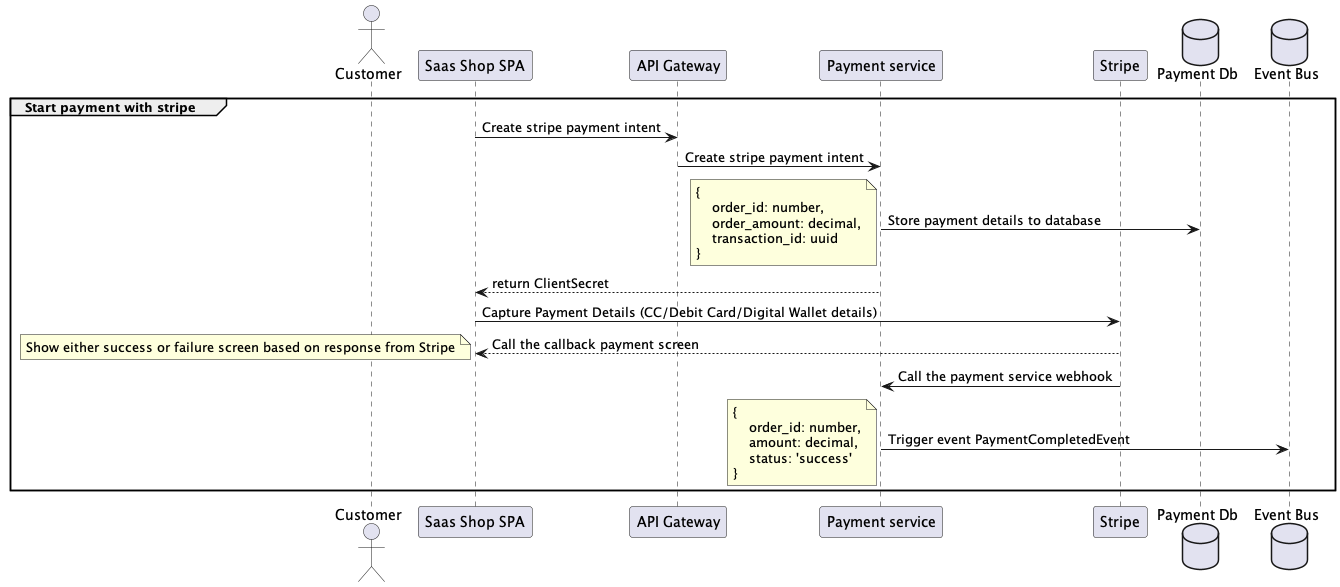

The diagram above was rendered by PlantUML. Its source (embedded in the PNG):
@startuml
'https://plantuml.com/sequence-diagram

actor Customer as customer
participant "Saas Shop SPA" as spa
participant "API Gateway" as apiGateway
participant "Payment service" as paymentService
participant Stripe as stripe
database "Payment Db" as paymentDb
database "Event Bus" as kafka

group Start payment with stripe
    spa -> apiGateway : Create stripe payment intent
    apiGateway -> paymentService : Create stripe payment intent
    paymentService -> paymentDb : Store payment details to database
    note left
        {
            order_id: number,
            order_amount: decimal,
            transaction_id: uuid
        }
    end note
    paymentService --> spa : return ClientSecret

    spa -> stripe : Capture Payment Details (CC/Debit Card/Digital Wallet details)
    stripe --> spa : Call the callback payment screen
    note left
        Show either success or failure screen based on response from Stripe
    end note

    stripe -> paymentService : Call the payment service webhook
    paymentService -> kafka : Trigger event PaymentCompletedEvent
    note left
        {
            order_id: number,
            amount: decimal,
            status: 'success'
        }
    end note

end group


@enduml